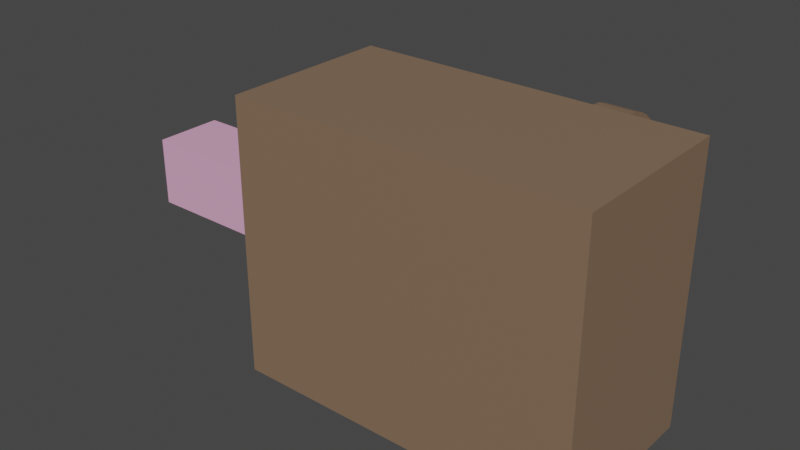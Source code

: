 # Source: ratModel.blend  (saved by Blender 2.93.20; exported with 4.5.12 LTS)
import bpy
from mathutils import Matrix  # noqa: F401  (used for matrix-valued properties, if any)

bpy.ops.wm.read_factory_settings(use_empty=True)
scene = bpy.context.scene
scene.name = 'Scene'

# ---- materials (node trees are filled in below, after node groups)
mat_ratbody = bpy.data.materials.new('ratBody')
mat_ratbody.alpha_threshold = 0.0
mat_ratbody.use_transparent_shadow = False
mat_ratbody.line_color = (0.0, 0.0, 0.0, 1.0)
mat_rattail = bpy.data.materials.new('ratTail')
mat_rattail.alpha_threshold = 0.0
mat_rattail.use_transparent_shadow = False
mat_rattail.line_color = (0.0, 0.0, 0.0, 1.0)

# ---- material node trees
mat_ratbody.use_nodes = True; mat_ratbody.node_tree.nodes.clear()
_N = mat_ratbody.node_tree.nodes; _L = mat_ratbody.node_tree.links
n0 = _N.new('ShaderNodeOutputMaterial'); n0.name = 'Material Output'; n0.location = (300, 300)
n1 = _N.new('ShaderNodeBsdfPrincipled'); n1.name = 'Principled BSDF'; n1.location = (10, 300)
n1.distribution = 'GGX'
n1.subsurface_method = 'BURLEY'
n1.inputs[0].default_value = (0.233, 0.1494, 0.0947, 1.0)
n1.inputs[2].default_value = 0.4
n1.inputs[3].default_value = 1.45
n1.inputs[27].default_value = (0.0, 0.0, 0.0, 1.0)
n1.inputs[28].default_value = 1.0
_L.new(n1.outputs[0], n0.inputs[0])
n0.is_active_output = True
mat_rattail.use_nodes = True; mat_rattail.node_tree.nodes.clear()
_N = mat_rattail.node_tree.nodes; _L = mat_rattail.node_tree.links
n0 = _N.new('ShaderNodeOutputMaterial'); n0.name = 'Material Output'; n0.location = (300, 300)
n1 = _N.new('ShaderNodeBsdfPrincipled'); n1.name = 'Principled BSDF'; n1.location = (10, 300)
n1.distribution = 'GGX'
n1.subsurface_method = 'BURLEY'
n1.inputs[0].default_value = (0.8, 0.4087, 0.6152, 1.0)
n1.inputs[2].default_value = 0.4
n1.inputs[3].default_value = 1.45
n1.inputs[27].default_value = (0.0, 0.0, 0.0, 1.0)
n1.inputs[28].default_value = 1.0
_L.new(n1.outputs[0], n0.inputs[0])
n0.is_active_output = True

# ---- world
world_world = bpy.data.worlds.new('World'); scene.world = world_world
world_world.use_nodes = True; world_world.node_tree.nodes.clear()
_N = world_world.node_tree.nodes; _L = world_world.node_tree.links
n0 = _N.new('ShaderNodeOutputWorld'); n0.name = 'World Output'; n0.location = (300, 300)
n1 = _N.new('ShaderNodeBackground'); n1.name = 'Background'; n1.location = (10, 300)
n1.inputs[0].default_value = (0.05088, 0.05088, 0.05088, 1.0)
_L.new(n1.outputs[0], n0.inputs[0])
n0.is_active_output = True
world_world.color = (0.05088, 0.05088, 0.05088)
world_world.use_sun_shadow = False
world_world.sun_shadow_jitter_overblur = 0.0

# ---- meshes
me_cylinder = bpy.data.meshes.new('Cylinder')
me_cylinder.from_pydata([(0.18, 0.15, 0.24), (0.12, 0.15, 0.24), (0.18, 0.1324, 0.2383), (0.12, 0.1324, 0.2383), (0.18, 0.1156, 0.2331), (0.12, 0.1156, 0.2331), (0.18, 0.1, 0.2248), (0.12, 0.1, 0.2248), (0.18, 0.08636, 0.2136), (0.12, 0.08636, 0.2136), (0.18, 0.07517, 0.2), (0.12, 0.07517, 0.2), (0.18, 0.06685, 0.1844), (0.12, 0.06685, 0.1844), (0.18, 0.06173, 0.1676), (0.12, 0.06173, 0.1676), (0.18, 0.06, 0.15), (0.12, 0.06, 0.15), (0.18, 0.06173, 0.1324), (0.12, 0.06173, 0.1324), (0.18, 0.06685, 0.1156), (0.12, 0.06685, 0.1156), (0.18, 0.07517, 0.1), (0.12, 0.07517, 0.1), (0.18, 0.08636, 0.08636), (0.12, 0.08636, 0.08636), (0.18, 0.1, 0.07517), (0.12, 0.1, 0.07517), (0.18, 0.1156, 0.06685), (0.12, 0.1156, 0.06685), (0.18, 0.1324, 0.06173), (0.12, 0.1324, 0.06173), (0.18, 0.15, 0.06), (0.12, 0.15, 0.06), (0.18, 0.1676, 0.06173), (0.12, 0.1676, 0.06173), (0.18, 0.1844, 0.06685), (0.12, 0.1844, 0.06685), (0.18, 0.2, 0.07517), (0.12, 0.2, 0.07517), (0.18, 0.2136, 0.08636), (0.12, 0.2136, 0.08636), (0.18, 0.2248, 0.1), (0.12, 0.2248, 0.1), (0.18, 0.2331, 0.1156), (0.12, 0.2331, 0.1156), (0.18, 0.2383, 0.1324), (0.12, 0.2383, 0.1324), (0.18, 0.24, 0.15), (0.12, 0.24, 0.15), (0.18, 0.2383, 0.1676), (0.12, 0.2383, 0.1676), (0.18, 0.2331, 0.1844), (0.12, 0.2331, 0.1844), (0.18, 0.2248, 0.2), (0.12, 0.2248, 0.2), (0.18, 0.2136, 0.2136), (0.12, 0.2136, 0.2136), (0.18, 0.2, 0.2248), (0.12, 0.2, 0.2248), (0.18, 0.1844, 0.2331), (0.12, 0.1844, 0.2331), (0.18, 0.1676, 0.2383), (0.12, 0.1676, 0.2383), (-0.3, 0.15, 0.24), (-0.3, -0.15, 0.24), (-0.3, 0.15, -0.24), (-0.3, -0.15, -0.24), (0.3, 0.15, 0.24), (0.3, -0.15, 0.24), (0.3, 0.15, -0.24), (0.3, -0.15, -0.24), (-0.6, 0.06, 0.06), (-0.6, -0.06, 0.06), (-0.6, 0.06, -0.06), (-0.6, -0.06, -0.06), (-0.3, 0.06, 0.06), (-0.3, -0.06, 0.06), (-0.3, 0.06, -0.06), (-0.3, -0.06, -0.06), (0.18, 0.15, -0.06), (0.12, 0.15, -0.06), (0.18, 0.1324, -0.06173), (0.12, 0.1324, -0.06173), (0.18, 0.1156, -0.06685), (0.12, 0.1156, -0.06685), (0.18, 0.1, -0.07517), (0.12, 0.1, -0.07517), (0.18, 0.08636, -0.08636), (0.12, 0.08636, -0.08636), (0.18, 0.07517, -0.1), (0.12, 0.07517, -0.1), (0.18, 0.06685, -0.1156), (0.12, 0.06685, -0.1156), (0.18, 0.06173, -0.1324), (0.12, 0.06173, -0.1324), (0.18, 0.06, -0.15), (0.12, 0.06, -0.15), (0.18, 0.06173, -0.1676), (0.12, 0.06173, -0.1676), (0.18, 0.06685, -0.1844), (0.12, 0.06685, -0.1844), (0.18, 0.07517, -0.2), (0.12, 0.07517, -0.2), (0.18, 0.08636, -0.2136), (0.12, 0.08636, -0.2136), (0.18, 0.1, -0.2248), (0.12, 0.1, -0.2248), (0.18, 0.1156, -0.2331), (0.12, 0.1156, -0.2331), (0.18, 0.1324, -0.2383), (0.12, 0.1324, -0.2383), (0.18, 0.15, -0.24), (0.12, 0.15, -0.24), (0.18, 0.1676, -0.2383), (0.12, 0.1676, -0.2383), (0.18, 0.1844, -0.2331), (0.12, 0.1844, -0.2331), (0.18, 0.2, -0.2248), (0.12, 0.2, -0.2248), (0.18, 0.2136, -0.2136), (0.12, 0.2136, -0.2136), (0.18, 0.2248, -0.2), (0.12, 0.2248, -0.2), (0.18, 0.2331, -0.1844), (0.12, 0.2331, -0.1844), (0.18, 0.2383, -0.1676), (0.12, 0.2383, -0.1676), (0.18, 0.24, -0.15), (0.12, 0.24, -0.15), (0.18, 0.2383, -0.1324), (0.12, 0.2383, -0.1324), (0.18, 0.2331, -0.1156), (0.12, 0.2331, -0.1156), (0.18, 0.2248, -0.1), (0.12, 0.2248, -0.1), (0.18, 0.2136, -0.08636), (0.12, 0.2136, -0.08636), (0.18, 0.2, -0.07517), (0.12, 0.2, -0.07517), (0.18, 0.1844, -0.06685), (0.12, 0.1844, -0.06685), (0.18, 0.1676, -0.06173), (0.12, 0.1676, -0.06173)], [], [(0, 1, 3, 2), (2, 3, 5, 4), (4, 5, 7, 6), (6, 7, 9, 8), (8, 9, 11, 10), (10, 11, 13, 12), (12, 13, 15, 14), (14, 15, 17, 16), (16, 17, 19, 18), (18, 19, 21, 20), (20, 21, 23, 22), (22, 23, 25, 24), (24, 25, 27, 26), (26, 27, 29, 28), (28, 29, 31, 30), (30, 31, 33, 32), (32, 33, 35, 34), (34, 35, 37, 36), (36, 37, 39, 38), (38, 39, 41, 40), (40, 41, 43, 42), (42, 43, 45, 44), (44, 45, 47, 46), (46, 47, 49, 48), (48, 49, 51, 50), (50, 51, 53, 52), (52, 53, 55, 54), (54, 55, 57, 56), (56, 57, 59, 58), (58, 59, 61, 60), (3, 1, 63, 61, 59, 57, 55, 53, 51, 49, 47, 45, 43, 41, 39, 37, 35, 33, 31, 29, 27, 25, 23, 21, 19, 17, 15, 13, 11, 9, 7, 5), (60, 61, 63, 62), (62, 63, 1, 0), (0, 2, 4, 6, 8, 10, 12, 14, 16, 18, 20, 22, 24, 26, 28, 30, 32, 34, 36, 38, 40, 42, 44, 46, 48, 50, 52, 54, 56, 58, 60, 62), (64, 68, 70, 66), (67, 66, 70, 71), (71, 70, 68, 69), (69, 65, 67, 71), (65, 64, 66, 67), (69, 68, 64, 65), (72, 76, 78, 74), (75, 74, 78, 79), (79, 78, 76, 77), (77, 73, 75, 79), (73, 72, 74, 75), (77, 76, 72, 73), (80, 81, 83, 82), (82, 83, 85, 84), (84, 85, 87, 86), (86, 87, 89, 88), (88, 89, 91, 90), (90, 91, 93, 92), (92, 93, 95, 94), (94, 95, 97, 96), (96, 97, 99, 98), (98, 99, 101, 100), (100, 101, 103, 102), (102, 103, 105, 104), (104, 105, 107, 106), (106, 107, 109, 108), (108, 109, 111, 110), (110, 111, 113, 112), (112, 113, 115, 114), (114, 115, 117, 116), (116, 117, 119, 118), (118, 119, 121, 120), (120, 121, 123, 122), (122, 123, 125, 124), (124, 125, 127, 126), (126, 127, 129, 128), (128, 129, 131, 130), (130, 131, 133, 132), (132, 133, 135, 134), (134, 135, 137, 136), (136, 137, 139, 138), (138, 139, 141, 140), (83, 81, 143, 141, 139, 137, 135, 133, 131, 129, 127, 125, 123, 121, 119, 117, 115, 113, 111, 109, 107, 105, 103, 101, 99, 97, 95, 93, 91, 89, 87, 85), (140, 141, 143, 142), (142, 143, 81, 80), (80, 82, 84, 86, 88, 90, 92, 94, 96, 98, 100, 102, 104, 106, 108, 110, 112, 114, 116, 118, 120, 122, 124, 126, 128, 130, 132, 134, 136, 138, 140, 142)])
me_cylinder.polygons.foreach_set('material_index', [0, 0, 0, 0, 0, 0, 0, 0, 0, 0, 0, 0, 0, 0, 0, 0, 0, 0, 0, 0, 0, 0, 0, 0, 0, 0, 0, 0, 0, 0, 0, 0, 0, 0, 0, 0, 0, 0, 0, 0, 1, 1, 1, 1, 1, 1, 0, 0, 0, 0, 0, 0, 0, 0, 0, 0, 0, 0, 0, 0, 0, 0, 0, 0, 0, 0, 0, 0, 0, 0, 0, 0, 0, 0, 0, 0, 0, 0, 0, 0])
_uv = me_cylinder.uv_layers.new(name='UVMap')
_uv.uv.foreach_set('vector', [1.0, 0.5, 1.0, 1.0, 0.9688, 1.0, 0.9688, 0.5, 0.9688, 0.5, 0.9688, 1.0, 0.9375, 1.0, 0.9375, 0.5, 0.9375, 0.5, 0.9375, 1.0, 0.9062, 1.0, 0.9062, 0.5, 0.9062, 0.5, 0.9062, 1.0, 0.875, 1.0, 0.875, 0.5, 0.875, 0.5, 0.875, 1.0, 0.8438, 1.0, 0.8438, 0.5, 0.8438, 0.5, 0.8438, 1.0, 0.8125, 1.0, 0.8125, 0.5, 0.8125, 0.5, 0.8125, 1.0, 0.7812, 1.0, 0.7812, 0.5, 0.7812, 0.5, 0.7812, 1.0, 0.75, 1.0, 0.75, 0.5, 0.75, 0.5, 0.75, 1.0, 0.7188, 1.0, 0.7188, 0.5, 0.7188, 0.5, 0.7188, 1.0, 0.6875, 1.0, 0.6875, 0.5, 0.6875, 0.5, 0.6875, 1.0, 0.6562, 1.0, 0.6562, 0.5, 0.6562, 0.5, 0.6562, 1.0, 0.625, 1.0, 0.625, 0.5, 0.625, 0.5, 0.625, 1.0, 0.5938, 1.0, 0.5938, 0.5, 0.5938, 0.5, 0.5938, 1.0, 0.5625, 1.0, 0.5625, 0.5, 0.5625, 0.5, 0.5625, 1.0, 0.5312, 1.0, 0.5312, 0.5, 0.5312, 0.5, 0.5312, 1.0, 0.5, 1.0, 0.5, 0.5, 0.5, 0.5, 0.5, 1.0, 0.4688, 1.0, 0.4688, 0.5, 0.4688, 0.5, 0.4688, 1.0, 0.4375, 1.0, 0.4375, 0.5, 0.4375, 0.5, 0.4375, 1.0, 0.4062, 1.0, 0.4062, 0.5, 0.4062, 0.5, 0.4062, 1.0, 0.375, 1.0, 0.375, 0.5, 0.375, 0.5, 0.375, 1.0, 0.3438, 1.0, 0.3438, 0.5, 0.3438, 0.5, 0.3438, 1.0, 0.3125, 1.0, 0.3125, 0.5, 0.3125, 0.5, 0.3125, 1.0, 0.2812, 1.0, 0.2812, 0.5, 0.2812, 0.5, 0.2812, 1.0, 0.25, 1.0, 0.25, 0.5, 0.25, 0.5, 0.25, 1.0, 0.2188, 1.0, 0.2188, 0.5, 0.2188, 0.5, 0.2188, 1.0, 0.1875, 1.0, 0.1875, 0.5, 0.1875, 0.5, 0.1875, 1.0, 0.1562, 1.0, 0.1562, 0.5, 0.1562, 0.5, 0.1562, 1.0, 0.125, 1.0, 0.125, 0.5, 0.125, 0.5, 0.125, 1.0, 0.09375, 1.0, 0.09375, 0.5, 0.09375, 0.5, 0.09375, 1.0, 0.0625, 1.0, 0.0625, 0.5, 0.2968, 0.4854, 0.25, 0.49, 0.2032, 0.4854, 0.1582, 0.4717, 0.1167, 0.4496, 0.08029, 0.4197, 0.05045, 0.3833, 0.02827, 0.3418, 0.01461, 0.2968, 0.01, 0.25, 0.01461, 0.2032, 0.02827, 0.1582, 0.05045, 0.1167, 0.08029, 0.08029, 0.1167, 0.05045, 0.1582, 0.02827, 0.2032, 0.01461, 0.25, 0.01, 0.2968, 0.01461, 0.3418, 0.02827, 0.3833, 0.05045, 0.4197, 0.08029, 0.4496, 0.1167, 0.4717, 0.1582, 0.4854, 0.2032, 0.49, 0.25, 0.4854, 0.2968, 0.4717, 0.3418, 0.4496, 0.3833, 0.4197, 0.4197, 0.3833, 0.4496, 0.3418, 0.4717, 0.0625, 0.5, 0.0625, 1.0, 0.03125, 1.0, 0.03125, 0.5, 0.03125, 0.5, 0.03125, 1.0, 0.0, 1.0, 0.0, 0.5, 0.75, 0.49, 0.7968, 0.4854, 0.8418, 0.4717, 0.8833, 0.4496, 0.9197, 0.4197, 0.9496, 0.3833, 0.9717, 0.3418, 0.9854, 0.2968, 0.99, 0.25, 0.9854, 0.2032, 0.9717, 0.1582, 0.9496, 0.1167, 0.9197, 0.08029, 0.8833, 0.05045, 0.8418, 0.02827, 0.7968, 0.01461, 0.75, 0.01, 0.7032, 0.01461, 0.6582, 0.02827, 0.6167, 0.05045, 0.5803, 0.08029, 0.5504, 0.1167, 0.5283, 0.1582, 0.5146, 0.2032, 0.51, 0.25, 0.5146, 0.2968, 0.5283, 0.3418, 0.5504, 0.3833, 0.5803, 0.4197, 0.6167, 0.4496, 0.6582, 0.4717, 0.7032, 0.4854, 0.625, 0.5, 0.875, 0.5, 0.875, 0.75, 0.625, 0.75, 0.375, 0.75, 0.625, 0.75, 0.625, 1.0, 0.375, 1.0, 0.375, 0.0, 0.625, 0.0, 0.625, 0.25, 0.375, 0.25, 0.125, 0.5, 0.375, 0.5, 0.375, 0.75, 0.125, 0.75, 0.375, 0.5, 0.625, 0.5, 0.625, 0.75, 0.375, 0.75, 0.375, 0.25, 0.625, 0.25, 0.625, 0.5, 0.375, 0.5, 0.625, 0.5, 0.875, 0.5, 0.875, 0.75, 0.625, 0.75, 0.375, 0.75, 0.625, 0.75, 0.625, 1.0, 0.375, 1.0, 0.375, 0.0, 0.625, 0.0, 0.625, 0.25, 0.375, 0.25, 0.125, 0.5, 0.375, 0.5, 0.375, 0.75, 0.125, 0.75, 0.375, 0.5, 0.625, 0.5, 0.625, 0.75, 0.375, 0.75, 0.375, 0.25, 0.625, 0.25, 0.625, 0.5, 0.375, 0.5, 1.0, 0.5, 1.0, 1.0, 0.9688, 1.0, 0.9688, 0.5, 0.9688, 0.5, 0.9688, 1.0, 0.9375, 1.0, 0.9375, 0.5, 0.9375, 0.5, 0.9375, 1.0, 0.9062, 1.0, 0.9062, 0.5, 0.9062, 0.5, 0.9062, 1.0, 0.875, 1.0, 0.875, 0.5, 0.875, 0.5, 0.875, 1.0, 0.8438, 1.0, 0.8438, 0.5, 0.8438, 0.5, 0.8438, 1.0, 0.8125, 1.0, 0.8125, 0.5, 0.8125, 0.5, 0.8125, 1.0, 0.7812, 1.0, 0.7812, 0.5, 0.7812, 0.5, 0.7812, 1.0, 0.75, 1.0, 0.75, 0.5, 0.75, 0.5, 0.75, 1.0, 0.7188, 1.0, 0.7188, 0.5, 0.7188, 0.5, 0.7188, 1.0, 0.6875, 1.0, 0.6875, 0.5, 0.6875, 0.5, 0.6875, 1.0, 0.6562, 1.0, 0.6562, 0.5, 0.6562, 0.5, 0.6562, 1.0, 0.625, 1.0, 0.625, 0.5, 0.625, 0.5, 0.625, 1.0, 0.5938, 1.0, 0.5938, 0.5, 0.5938, 0.5, 0.5938, 1.0, 0.5625, 1.0, 0.5625, 0.5, 0.5625, 0.5, 0.5625, 1.0, 0.5312, 1.0, 0.5312, 0.5, 0.5312, 0.5, 0.5312, 1.0, 0.5, 1.0, 0.5, 0.5, 0.5, 0.5, 0.5, 1.0, 0.4688, 1.0, 0.4688, 0.5, 0.4688, 0.5, 0.4688, 1.0, 0.4375, 1.0, 0.4375, 0.5, 0.4375, 0.5, 0.4375, 1.0, 0.4062, 1.0, 0.4062, 0.5, 0.4062, 0.5, 0.4062, 1.0, 0.375, 1.0, 0.375, 0.5, 0.375, 0.5, 0.375, 1.0, 0.3438, 1.0, 0.3438, 0.5, 0.3438, 0.5, 0.3438, 1.0, 0.3125, 1.0, 0.3125, 0.5, 0.3125, 0.5, 0.3125, 1.0, 0.2812, 1.0, 0.2812, 0.5, 0.2812, 0.5, 0.2812, 1.0, 0.25, 1.0, 0.25, 0.5, 0.25, 0.5, 0.25, 1.0, 0.2188, 1.0, 0.2188, 0.5, 0.2188, 0.5, 0.2188, 1.0, 0.1875, 1.0, 0.1875, 0.5, 0.1875, 0.5, 0.1875, 1.0, 0.1562, 1.0, 0.1562, 0.5, 0.1562, 0.5, 0.1562, 1.0, 0.125, 1.0, 0.125, 0.5, 0.125, 0.5, 0.125, 1.0, 0.09375, 1.0, 0.09375, 0.5, 0.09375, 0.5, 0.09375, 1.0, 0.0625, 1.0, 0.0625, 0.5, 0.2968, 0.4854, 0.25, 0.49, 0.2032, 0.4854, 0.1582, 0.4717, 0.1167, 0.4496, 0.08029, 0.4197, 0.05045, 0.3833, 0.02827, 0.3418, 0.01461, 0.2968, 0.01, 0.25, 0.01461, 0.2032, 0.02827, 0.1582, 0.05045, 0.1167, 0.08029, 0.08029, 0.1167, 0.05045, 0.1582, 0.02827, 0.2032, 0.01461, 0.25, 0.01, 0.2968, 0.01461, 0.3418, 0.02827, 0.3833, 0.05045, 0.4197, 0.08029, 0.4496, 0.1167, 0.4717, 0.1582, 0.4854, 0.2032, 0.49, 0.25, 0.4854, 0.2968, 0.4717, 0.3418, 0.4496, 0.3833, 0.4197, 0.4197, 0.3833, 0.4496, 0.3418, 0.4717, 0.0625, 0.5, 0.0625, 1.0, 0.03125, 1.0, 0.03125, 0.5, 0.03125, 0.5, 0.03125, 1.0, 0.0, 1.0, 0.0, 0.5, 0.75, 0.49, 0.7968, 0.4854, 0.8418, 0.4717, 0.8833, 0.4496, 0.9197, 0.4197, 0.9496, 0.3833, 0.9717, 0.3418, 0.9854, 0.2968, 0.99, 0.25, 0.9854, 0.2032, 0.9717, 0.1582, 0.9496, 0.1167, 0.9197, 0.08029, 0.8833, 0.05045, 0.8418, 0.02827, 0.7968, 0.01461, 0.75, 0.01, 0.7032, 0.01461, 0.6582, 0.02827, 0.6167, 0.05045, 0.5803, 0.08029, 0.5504, 0.1167, 0.5283, 0.1582, 0.5146, 0.2032, 0.51, 0.25, 0.5146, 0.2968, 0.5283, 0.3418, 0.5504, 0.3833, 0.5803, 0.4197, 0.6167, 0.4496, 0.6582, 0.4717, 0.7032, 0.4854])
me_cylinder.materials.append(mat_ratbody)
me_cylinder.materials.append(mat_rattail)
me_cylinder.use_remesh_fix_poles = True
me_cylinder.use_remesh_preserve_attributes = False
me_cylinder.update()

# ---- objects
ob_ratmodel = bpy.data.objects.new('ratModel', me_cylinder)

# ---- transforms, parenting, visibility, modifiers, constraints
ob_ratmodel.location = (0.0, 0.0, 0.0)

# ---- collection membership
scene.collection.objects.link(ob_ratmodel)

# ---- scene / render settings (as saved in the file)
scene.frame_start = 1; scene.frame_end = 250; scene.frame_set(1)
scene.render.engine = 'BLENDER_EEVEE_NEXT'
scene.cycles.use_denoising = False
scene.cycles.samples = 128
scene.cycles.sampling_pattern = 'TABULATED_SOBOL'
scene.cycles.use_adaptive_sampling = False
scene.cycles.use_light_tree = False
scene.view_settings.view_transform = 'Filmic'
bpy.context.view_layer.update()

# ---- added for rendering (the .blend has no active camera and no usable light): camera, sun
cam_auto = bpy.data.cameras.new('AutoCamera')
cam_auto.lens = 50.0
cam_auto.sensor_width = 36.0
cam_auto.clip_end = 1000.0
ob_auto_camera = bpy.data.objects.new('AutoCamera', cam_auto)
scene.collection.objects.link(ob_auto_camera)
ob_auto_camera.location = (0.860361, -1.16743, 0.808288)
ob_auto_camera.rotation_euler = (1.09748, -7.21219e-08, 0.694738)
scene.camera = ob_auto_camera
light_auto_sun = bpy.data.lights.new('AutoSun', 'SUN')
light_auto_sun.energy = 3.0
light_auto_sun.angle = 0.0523599
ob_auto_sun = bpy.data.objects.new('AutoSun', light_auto_sun)
scene.collection.objects.link(ob_auto_sun)
ob_auto_sun.rotation_euler = (0.872665, 0.174533, 0.523599)
bpy.context.view_layer.update()
